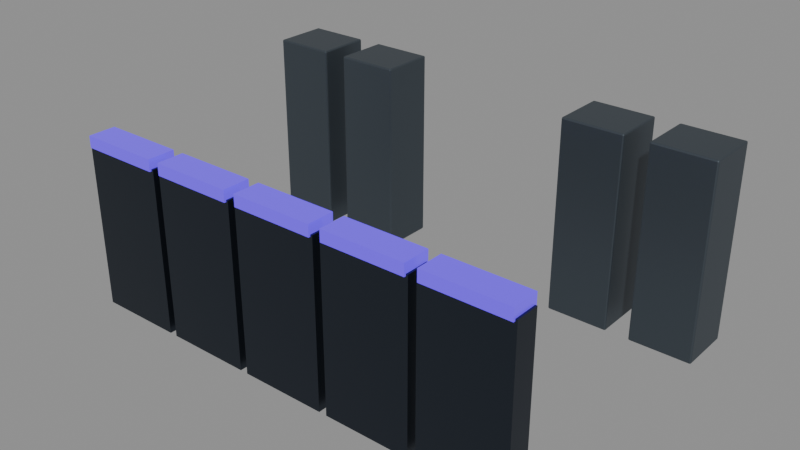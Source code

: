 # Source: 07_tide_wall.blend  (saved by Blender 4.2.67; exported with 4.5.12 LTS)
import bpy
from mathutils import Matrix  # noqa: F401  (used for matrix-valued properties, if any)

bpy.ops.wm.read_factory_settings(use_empty=True)
scene = bpy.context.scene
scene.name = 'TideWallLoop'

# ---- materials (node trees are filled in below, after node groups)
mat_tideplate = bpy.data.materials.new('TidePlate')
mat_tideplate.diffuse_color = (0.085, 0.105, 0.125, 1.0)
mat_tidesteel = bpy.data.materials.new('TideSteel')
mat_tidesteel.diffuse_color = (0.035, 0.045, 0.062, 1.0)
mat_tidedeep = bpy.data.materials.new('TideDeep')
mat_tidedeep.diffuse_color = (0.06, 0.02, 0.42, 1.0)

# ---- material node trees
mat_tideplate.use_nodes = True; mat_tideplate.node_tree.nodes.clear()
_N = mat_tideplate.node_tree.nodes; _L = mat_tideplate.node_tree.links
n0 = _N.new('ShaderNodeBsdfPrincipled'); n0.name = 'Principled BSDF'; n0.location = (10, 300)
n0.inputs[0].default_value = (0.085, 0.105, 0.125, 1.0)
n0.inputs[1].default_value = 0.72
n0.inputs[2].default_value = 0.46
n1 = _N.new('ShaderNodeOutputMaterial'); n1.name = 'Material Output'; n1.location = (300, 300)
_L.new(n0.outputs[0], n1.inputs[0])
n1.is_active_output = True
mat_tidesteel.use_nodes = True; mat_tidesteel.node_tree.nodes.clear()
_N = mat_tidesteel.node_tree.nodes; _L = mat_tidesteel.node_tree.links
n0 = _N.new('ShaderNodeBsdfPrincipled'); n0.name = 'Principled BSDF'; n0.location = (10, 300)
n0.inputs[0].default_value = (0.035, 0.045, 0.062, 1.0)
n0.inputs[1].default_value = 0.85
n0.inputs[2].default_value = 0.34
n1 = _N.new('ShaderNodeOutputMaterial'); n1.name = 'Material Output'; n1.location = (300, 300)
_L.new(n0.outputs[0], n1.inputs[0])
n1.is_active_output = True
mat_tidedeep.use_nodes = True; mat_tidedeep.node_tree.nodes.clear()
_N = mat_tidedeep.node_tree.nodes; _L = mat_tidedeep.node_tree.links
n0 = _N.new('ShaderNodeBsdfPrincipled'); n0.name = 'Principled BSDF'; n0.location = (10, 300)
n0.inputs[0].default_value = (0.06, 0.02, 0.42, 1.0)
n0.inputs[1].default_value = 0.25
n0.inputs[2].default_value = 0.22
n0.inputs[27].default_value = (0.06, 0.02, 0.42, 1.0)
n0.inputs[28].default_value = 2.2
n1 = _N.new('ShaderNodeOutputMaterial'); n1.name = 'Material Output'; n1.location = (300, 300)
_L.new(n0.outputs[0], n1.inputs[0])
n1.is_active_output = True

# ---- meshes
me_tide_pillar_0_mesh = bpy.data.meshes.new('tide_pillar_0_mesh')
me_tide_pillar_0_mesh.from_pydata([(-1.6, -1.4, -5.0), (-1.6, -1.4, 5.0), (-1.6, 1.4, -5.0), (-1.6, 1.4, 5.0), (1.6, -1.4, -5.0), (1.6, -1.4, 5.0), (1.6, 1.4, -5.0), (1.6, 1.4, 5.0)], [], [(0, 1, 3, 2), (2, 3, 7, 6), (6, 7, 5, 4), (4, 5, 1, 0), (2, 6, 4, 0), (7, 3, 1, 5)])
_uv = me_tide_pillar_0_mesh.uv_layers.new(name='UVMap')
_uv.uv.foreach_set('vector', [0.375, 0.0, 0.625, 0.0, 0.625, 0.25, 0.375, 0.25, 0.375, 0.25, 0.625, 0.25, 0.625, 0.5, 0.375, 0.5, 0.375, 0.5, 0.625, 0.5, 0.625, 0.75, 0.375, 0.75, 0.375, 0.75, 0.625, 0.75, 0.625, 1.0, 0.375, 1.0, 0.125, 0.5, 0.375, 0.5, 0.375, 0.75, 0.125, 0.75, 0.625, 0.5, 0.875, 0.5, 0.875, 0.75, 0.625, 0.75])
me_tide_pillar_0_mesh.materials.append(mat_tideplate)
me_tide_pillar_0_mesh.update()
me_tide_pillar_1_mesh = bpy.data.meshes.new('tide_pillar_1_mesh')
me_tide_pillar_1_mesh.from_pydata([(-1.6, -1.4, -5.0), (-1.6, -1.4, 5.0), (-1.6, 1.4, -5.0), (-1.6, 1.4, 5.0), (1.6, -1.4, -5.0), (1.6, -1.4, 5.0), (1.6, 1.4, -5.0), (1.6, 1.4, 5.0)], [], [(0, 1, 3, 2), (2, 3, 7, 6), (6, 7, 5, 4), (4, 5, 1, 0), (2, 6, 4, 0), (7, 3, 1, 5)])
_uv = me_tide_pillar_1_mesh.uv_layers.new(name='UVMap')
_uv.uv.foreach_set('vector', [0.375, 0.0, 0.625, 0.0, 0.625, 0.25, 0.375, 0.25, 0.375, 0.25, 0.625, 0.25, 0.625, 0.5, 0.375, 0.5, 0.375, 0.5, 0.625, 0.5, 0.625, 0.75, 0.375, 0.75, 0.375, 0.75, 0.625, 0.75, 0.625, 1.0, 0.375, 1.0, 0.125, 0.5, 0.375, 0.5, 0.375, 0.75, 0.125, 0.75, 0.625, 0.5, 0.875, 0.5, 0.875, 0.75, 0.625, 0.75])
me_tide_pillar_1_mesh.materials.append(mat_tideplate)
me_tide_pillar_1_mesh.update()
me_tide_pillar_4_mesh = bpy.data.meshes.new('tide_pillar_4_mesh')
me_tide_pillar_4_mesh.from_pydata([(-1.6, -1.4, -5.0), (-1.6, -1.4, 5.0), (-1.6, 1.4, -5.0), (-1.6, 1.4, 5.0), (1.6, -1.4, -5.0), (1.6, -1.4, 5.0), (1.6, 1.4, -5.0), (1.6, 1.4, 5.0)], [], [(0, 1, 3, 2), (2, 3, 7, 6), (6, 7, 5, 4), (4, 5, 1, 0), (2, 6, 4, 0), (7, 3, 1, 5)])
_uv = me_tide_pillar_4_mesh.uv_layers.new(name='UVMap')
_uv.uv.foreach_set('vector', [0.375, 0.0, 0.625, 0.0, 0.625, 0.25, 0.375, 0.25, 0.375, 0.25, 0.625, 0.25, 0.625, 0.5, 0.375, 0.5, 0.375, 0.5, 0.625, 0.5, 0.625, 0.75, 0.375, 0.75, 0.375, 0.75, 0.625, 0.75, 0.625, 1.0, 0.375, 1.0, 0.125, 0.5, 0.375, 0.5, 0.375, 0.75, 0.125, 0.75, 0.625, 0.5, 0.875, 0.5, 0.875, 0.75, 0.625, 0.75])
me_tide_pillar_4_mesh.materials.append(mat_tideplate)
me_tide_pillar_4_mesh.update()
me_tide_pillar_5_mesh = bpy.data.meshes.new('tide_pillar_5_mesh')
me_tide_pillar_5_mesh.from_pydata([(-1.6, -1.4, -5.0), (-1.6, -1.4, 5.0), (-1.6, 1.4, -5.0), (-1.6, 1.4, 5.0), (1.6, -1.4, -5.0), (1.6, -1.4, 5.0), (1.6, 1.4, -5.0), (1.6, 1.4, 5.0)], [], [(0, 1, 3, 2), (2, 3, 7, 6), (6, 7, 5, 4), (4, 5, 1, 0), (2, 6, 4, 0), (7, 3, 1, 5)])
_uv = me_tide_pillar_5_mesh.uv_layers.new(name='UVMap')
_uv.uv.foreach_set('vector', [0.375, 0.0, 0.625, 0.0, 0.625, 0.25, 0.375, 0.25, 0.375, 0.25, 0.625, 0.25, 0.625, 0.5, 0.375, 0.5, 0.375, 0.5, 0.625, 0.5, 0.625, 0.75, 0.375, 0.75, 0.375, 0.75, 0.625, 0.75, 0.625, 1.0, 0.375, 1.0, 0.125, 0.5, 0.375, 0.5, 0.375, 0.75, 0.125, 0.75, 0.625, 0.5, 0.875, 0.5, 0.875, 0.75, 0.625, 0.75])
me_tide_pillar_5_mesh.materials.append(mat_tideplate)
me_tide_pillar_5_mesh.update()
me_tide_panel_0_mesh = bpy.data.meshes.new('tide_panel_0_mesh')
me_tide_panel_0_mesh.from_pydata([(-2.2, -0.6, -4.2), (-2.2, -0.6, 4.2), (-2.2, 0.6, -4.2), (-2.2, 0.6, 4.2), (2.2, -0.6, -4.2), (2.2, -0.6, 4.2), (2.2, 0.6, -4.2), (2.2, 0.6, 4.2)], [], [(0, 1, 3, 2), (2, 3, 7, 6), (6, 7, 5, 4), (4, 5, 1, 0), (2, 6, 4, 0), (7, 3, 1, 5)])
_uv = me_tide_panel_0_mesh.uv_layers.new(name='UVMap')
_uv.uv.foreach_set('vector', [0.375, 0.0, 0.625, 0.0, 0.625, 0.25, 0.375, 0.25, 0.375, 0.25, 0.625, 0.25, 0.625, 0.5, 0.375, 0.5, 0.375, 0.5, 0.625, 0.5, 0.625, 0.75, 0.375, 0.75, 0.375, 0.75, 0.625, 0.75, 0.625, 1.0, 0.375, 1.0, 0.125, 0.5, 0.375, 0.5, 0.375, 0.75, 0.125, 0.75, 0.625, 0.5, 0.875, 0.5, 0.875, 0.75, 0.625, 0.75])
me_tide_panel_0_mesh.materials.append(mat_tidesteel)
me_tide_panel_0_mesh.update()
me_tide_crest_0_nocol_mesh = bpy.data.meshes.new('tide_crest_0_nocol_mesh')
me_tide_crest_0_nocol_mesh.from_pydata([(-2.1, -0.7, -0.3), (-2.1, -0.7, 0.3), (-2.1, 0.7, -0.3), (-2.1, 0.7, 0.3), (2.1, -0.7, -0.3), (2.1, -0.7, 0.3), (2.1, 0.7, -0.3), (2.1, 0.7, 0.3)], [], [(0, 1, 3, 2), (2, 3, 7, 6), (6, 7, 5, 4), (4, 5, 1, 0), (2, 6, 4, 0), (7, 3, 1, 5)])
_uv = me_tide_crest_0_nocol_mesh.uv_layers.new(name='UVMap')
_uv.uv.foreach_set('vector', [0.375, 0.0, 0.625, 0.0, 0.625, 0.25, 0.375, 0.25, 0.375, 0.25, 0.625, 0.25, 0.625, 0.5, 0.375, 0.5, 0.375, 0.5, 0.625, 0.5, 0.625, 0.75, 0.375, 0.75, 0.375, 0.75, 0.625, 0.75, 0.625, 1.0, 0.375, 1.0, 0.125, 0.5, 0.375, 0.5, 0.375, 0.75, 0.125, 0.75, 0.625, 0.5, 0.875, 0.5, 0.875, 0.75, 0.625, 0.75])
me_tide_crest_0_nocol_mesh.materials.append(mat_tidedeep)
me_tide_crest_0_nocol_mesh.update()
me_tide_panel_1_mesh = bpy.data.meshes.new('tide_panel_1_mesh')
me_tide_panel_1_mesh.from_pydata([(-2.2, -0.6, -4.2), (-2.2, -0.6, 4.2), (-2.2, 0.6, -4.2), (-2.2, 0.6, 4.2), (2.2, -0.6, -4.2), (2.2, -0.6, 4.2), (2.2, 0.6, -4.2), (2.2, 0.6, 4.2)], [], [(0, 1, 3, 2), (2, 3, 7, 6), (6, 7, 5, 4), (4, 5, 1, 0), (2, 6, 4, 0), (7, 3, 1, 5)])
_uv = me_tide_panel_1_mesh.uv_layers.new(name='UVMap')
_uv.uv.foreach_set('vector', [0.375, 0.0, 0.625, 0.0, 0.625, 0.25, 0.375, 0.25, 0.375, 0.25, 0.625, 0.25, 0.625, 0.5, 0.375, 0.5, 0.375, 0.5, 0.625, 0.5, 0.625, 0.75, 0.375, 0.75, 0.375, 0.75, 0.625, 0.75, 0.625, 1.0, 0.375, 1.0, 0.125, 0.5, 0.375, 0.5, 0.375, 0.75, 0.125, 0.75, 0.625, 0.5, 0.875, 0.5, 0.875, 0.75, 0.625, 0.75])
me_tide_panel_1_mesh.materials.append(mat_tidesteel)
me_tide_panel_1_mesh.update()
me_tide_crest_1_nocol_mesh = bpy.data.meshes.new('tide_crest_1_nocol_mesh')
me_tide_crest_1_nocol_mesh.from_pydata([(-2.1, -0.7, -0.3), (-2.1, -0.7, 0.3), (-2.1, 0.7, -0.3), (-2.1, 0.7, 0.3), (2.1, -0.7, -0.3), (2.1, -0.7, 0.3), (2.1, 0.7, -0.3), (2.1, 0.7, 0.3)], [], [(0, 1, 3, 2), (2, 3, 7, 6), (6, 7, 5, 4), (4, 5, 1, 0), (2, 6, 4, 0), (7, 3, 1, 5)])
_uv = me_tide_crest_1_nocol_mesh.uv_layers.new(name='UVMap')
_uv.uv.foreach_set('vector', [0.375, 0.0, 0.625, 0.0, 0.625, 0.25, 0.375, 0.25, 0.375, 0.25, 0.625, 0.25, 0.625, 0.5, 0.375, 0.5, 0.375, 0.5, 0.625, 0.5, 0.625, 0.75, 0.375, 0.75, 0.375, 0.75, 0.625, 0.75, 0.625, 1.0, 0.375, 1.0, 0.125, 0.5, 0.375, 0.5, 0.375, 0.75, 0.125, 0.75, 0.625, 0.5, 0.875, 0.5, 0.875, 0.75, 0.625, 0.75])
me_tide_crest_1_nocol_mesh.materials.append(mat_tidedeep)
me_tide_crest_1_nocol_mesh.update()
me_tide_panel_2_mesh = bpy.data.meshes.new('tide_panel_2_mesh')
me_tide_panel_2_mesh.from_pydata([(-2.2, -0.6, -4.2), (-2.2, -0.6, 4.2), (-2.2, 0.6, -4.2), (-2.2, 0.6, 4.2), (2.2, -0.6, -4.2), (2.2, -0.6, 4.2), (2.2, 0.6, -4.2), (2.2, 0.6, 4.2)], [], [(0, 1, 3, 2), (2, 3, 7, 6), (6, 7, 5, 4), (4, 5, 1, 0), (2, 6, 4, 0), (7, 3, 1, 5)])
_uv = me_tide_panel_2_mesh.uv_layers.new(name='UVMap')
_uv.uv.foreach_set('vector', [0.375, 0.0, 0.625, 0.0, 0.625, 0.25, 0.375, 0.25, 0.375, 0.25, 0.625, 0.25, 0.625, 0.5, 0.375, 0.5, 0.375, 0.5, 0.625, 0.5, 0.625, 0.75, 0.375, 0.75, 0.375, 0.75, 0.625, 0.75, 0.625, 1.0, 0.375, 1.0, 0.125, 0.5, 0.375, 0.5, 0.375, 0.75, 0.125, 0.75, 0.625, 0.5, 0.875, 0.5, 0.875, 0.75, 0.625, 0.75])
me_tide_panel_2_mesh.materials.append(mat_tidesteel)
me_tide_panel_2_mesh.update()
me_tide_crest_2_nocol_mesh = bpy.data.meshes.new('tide_crest_2_nocol_mesh')
me_tide_crest_2_nocol_mesh.from_pydata([(-2.1, -0.7, -0.3), (-2.1, -0.7, 0.3), (-2.1, 0.7, -0.3), (-2.1, 0.7, 0.3), (2.1, -0.7, -0.3), (2.1, -0.7, 0.3), (2.1, 0.7, -0.3), (2.1, 0.7, 0.3)], [], [(0, 1, 3, 2), (2, 3, 7, 6), (6, 7, 5, 4), (4, 5, 1, 0), (2, 6, 4, 0), (7, 3, 1, 5)])
_uv = me_tide_crest_2_nocol_mesh.uv_layers.new(name='UVMap')
_uv.uv.foreach_set('vector', [0.375, 0.0, 0.625, 0.0, 0.625, 0.25, 0.375, 0.25, 0.375, 0.25, 0.625, 0.25, 0.625, 0.5, 0.375, 0.5, 0.375, 0.5, 0.625, 0.5, 0.625, 0.75, 0.375, 0.75, 0.375, 0.75, 0.625, 0.75, 0.625, 1.0, 0.375, 1.0, 0.125, 0.5, 0.375, 0.5, 0.375, 0.75, 0.125, 0.75, 0.625, 0.5, 0.875, 0.5, 0.875, 0.75, 0.625, 0.75])
me_tide_crest_2_nocol_mesh.materials.append(mat_tidedeep)
me_tide_crest_2_nocol_mesh.update()
me_tide_panel_3_mesh = bpy.data.meshes.new('tide_panel_3_mesh')
me_tide_panel_3_mesh.from_pydata([(-2.2, -0.6, -4.2), (-2.2, -0.6, 4.2), (-2.2, 0.6, -4.2), (-2.2, 0.6, 4.2), (2.2, -0.6, -4.2), (2.2, -0.6, 4.2), (2.2, 0.6, -4.2), (2.2, 0.6, 4.2)], [], [(0, 1, 3, 2), (2, 3, 7, 6), (6, 7, 5, 4), (4, 5, 1, 0), (2, 6, 4, 0), (7, 3, 1, 5)])
_uv = me_tide_panel_3_mesh.uv_layers.new(name='UVMap')
_uv.uv.foreach_set('vector', [0.375, 0.0, 0.625, 0.0, 0.625, 0.25, 0.375, 0.25, 0.375, 0.25, 0.625, 0.25, 0.625, 0.5, 0.375, 0.5, 0.375, 0.5, 0.625, 0.5, 0.625, 0.75, 0.375, 0.75, 0.375, 0.75, 0.625, 0.75, 0.625, 1.0, 0.375, 1.0, 0.125, 0.5, 0.375, 0.5, 0.375, 0.75, 0.125, 0.75, 0.625, 0.5, 0.875, 0.5, 0.875, 0.75, 0.625, 0.75])
me_tide_panel_3_mesh.materials.append(mat_tidesteel)
me_tide_panel_3_mesh.update()
me_tide_crest_3_nocol_mesh = bpy.data.meshes.new('tide_crest_3_nocol_mesh')
me_tide_crest_3_nocol_mesh.from_pydata([(-2.1, -0.7, -0.3), (-2.1, -0.7, 0.3), (-2.1, 0.7, -0.3), (-2.1, 0.7, 0.3), (2.1, -0.7, -0.3), (2.1, -0.7, 0.3), (2.1, 0.7, -0.3), (2.1, 0.7, 0.3)], [], [(0, 1, 3, 2), (2, 3, 7, 6), (6, 7, 5, 4), (4, 5, 1, 0), (2, 6, 4, 0), (7, 3, 1, 5)])
_uv = me_tide_crest_3_nocol_mesh.uv_layers.new(name='UVMap')
_uv.uv.foreach_set('vector', [0.375, 0.0, 0.625, 0.0, 0.625, 0.25, 0.375, 0.25, 0.375, 0.25, 0.625, 0.25, 0.625, 0.5, 0.375, 0.5, 0.375, 0.5, 0.625, 0.5, 0.625, 0.75, 0.375, 0.75, 0.375, 0.75, 0.625, 0.75, 0.625, 1.0, 0.375, 1.0, 0.125, 0.5, 0.375, 0.5, 0.375, 0.75, 0.125, 0.75, 0.625, 0.5, 0.875, 0.5, 0.875, 0.75, 0.625, 0.75])
me_tide_crest_3_nocol_mesh.materials.append(mat_tidedeep)
me_tide_crest_3_nocol_mesh.update()
me_tide_panel_4_mesh = bpy.data.meshes.new('tide_panel_4_mesh')
me_tide_panel_4_mesh.from_pydata([(-2.2, -0.6, -4.2), (-2.2, -0.6, 4.2), (-2.2, 0.6, -4.2), (-2.2, 0.6, 4.2), (2.2, -0.6, -4.2), (2.2, -0.6, 4.2), (2.2, 0.6, -4.2), (2.2, 0.6, 4.2)], [], [(0, 1, 3, 2), (2, 3, 7, 6), (6, 7, 5, 4), (4, 5, 1, 0), (2, 6, 4, 0), (7, 3, 1, 5)])
_uv = me_tide_panel_4_mesh.uv_layers.new(name='UVMap')
_uv.uv.foreach_set('vector', [0.375, 0.0, 0.625, 0.0, 0.625, 0.25, 0.375, 0.25, 0.375, 0.25, 0.625, 0.25, 0.625, 0.5, 0.375, 0.5, 0.375, 0.5, 0.625, 0.5, 0.625, 0.75, 0.375, 0.75, 0.375, 0.75, 0.625, 0.75, 0.625, 1.0, 0.375, 1.0, 0.125, 0.5, 0.375, 0.5, 0.375, 0.75, 0.125, 0.75, 0.625, 0.5, 0.875, 0.5, 0.875, 0.75, 0.625, 0.75])
me_tide_panel_4_mesh.materials.append(mat_tidesteel)
me_tide_panel_4_mesh.update()
me_tide_crest_4_nocol_mesh = bpy.data.meshes.new('tide_crest_4_nocol_mesh')
me_tide_crest_4_nocol_mesh.from_pydata([(-2.1, -0.7, -0.3), (-2.1, -0.7, 0.3), (-2.1, 0.7, -0.3), (-2.1, 0.7, 0.3), (2.1, -0.7, -0.3), (2.1, -0.7, 0.3), (2.1, 0.7, -0.3), (2.1, 0.7, 0.3)], [], [(0, 1, 3, 2), (2, 3, 7, 6), (6, 7, 5, 4), (4, 5, 1, 0), (2, 6, 4, 0), (7, 3, 1, 5)])
_uv = me_tide_crest_4_nocol_mesh.uv_layers.new(name='UVMap')
_uv.uv.foreach_set('vector', [0.375, 0.0, 0.625, 0.0, 0.625, 0.25, 0.375, 0.25, 0.375, 0.25, 0.625, 0.25, 0.625, 0.5, 0.375, 0.5, 0.375, 0.5, 0.625, 0.5, 0.625, 0.75, 0.375, 0.75, 0.375, 0.75, 0.625, 0.75, 0.625, 1.0, 0.375, 1.0, 0.125, 0.5, 0.375, 0.5, 0.375, 0.75, 0.125, 0.75, 0.625, 0.5, 0.875, 0.5, 0.875, 0.75, 0.625, 0.75])
me_tide_crest_4_nocol_mesh.materials.append(mat_tidedeep)
me_tide_crest_4_nocol_mesh.update()

# ---- objects
ob_tide_pillar_0 = bpy.data.objects.new('tide_pillar_0', me_tide_pillar_0_mesh)
ob_tide_pillar_1 = bpy.data.objects.new('tide_pillar_1', me_tide_pillar_1_mesh)
ob_tide_pillar_4 = bpy.data.objects.new('tide_pillar_4', me_tide_pillar_4_mesh)
ob_tide_pillar_5 = bpy.data.objects.new('tide_pillar_5', me_tide_pillar_5_mesh)
ob_tidesweep = bpy.data.objects.new('TideSweep', None)
ob_tide_panel_0 = bpy.data.objects.new('tide_panel_0', me_tide_panel_0_mesh)
ob_tide_crest_0_nocol = bpy.data.objects.new('tide_crest_0_nocol', me_tide_crest_0_nocol_mesh)
ob_tide_panel_1 = bpy.data.objects.new('tide_panel_1', me_tide_panel_1_mesh)
ob_tide_crest_1_nocol = bpy.data.objects.new('tide_crest_1_nocol', me_tide_crest_1_nocol_mesh)
ob_tide_panel_2 = bpy.data.objects.new('tide_panel_2', me_tide_panel_2_mesh)
ob_tide_crest_2_nocol = bpy.data.objects.new('tide_crest_2_nocol', me_tide_crest_2_nocol_mesh)
ob_tide_panel_3 = bpy.data.objects.new('tide_panel_3', me_tide_panel_3_mesh)
ob_tide_crest_3_nocol = bpy.data.objects.new('tide_crest_3_nocol', me_tide_crest_3_nocol_mesh)
ob_tide_panel_4 = bpy.data.objects.new('tide_panel_4', me_tide_panel_4_mesh)
ob_tide_crest_4_nocol = bpy.data.objects.new('tide_crest_4_nocol', me_tide_crest_4_nocol_mesh)

# ---- transforms, parenting, visibility, modifiers, constraints
ob_tide_pillar_0.location = (-11.0, 0.0, 5.0)
_m = ob_tide_pillar_0.modifiers.new('Bevel', 'BEVEL')
_m.width = 0.08
_m.width_pct = 0.08
_m.segments = 2
ob_tide_pillar_1.location = (-6.6, 0.0, 5.0)
_m = ob_tide_pillar_1.modifiers.new('Bevel', 'BEVEL')
_m.width = 0.08
_m.width_pct = 0.08
_m.segments = 2
ob_tide_pillar_4.location = (6.6, 0.0, 5.0)
_m = ob_tide_pillar_4.modifiers.new('Bevel', 'BEVEL')
_m.width = 0.08
_m.width_pct = 0.08
_m.segments = 2
ob_tide_pillar_5.location = (11.0, 0.0, 5.0)
_m = ob_tide_pillar_5.modifiers.new('Bevel', 'BEVEL')
_m.width = 0.08
_m.width_pct = 0.08
_m.segments = 2
ob_tidesweep.location = (0.0, -14.0, 0.0)
ob_tide_panel_0.parent = ob_tidesweep
ob_tide_panel_0.location = (-9.6, 0.0, 4.2)
ob_tide_crest_0_nocol.parent = ob_tidesweep
ob_tide_crest_0_nocol.location = (-9.6, 0.0, 8.6)
ob_tide_panel_1.parent = ob_tidesweep
ob_tide_panel_1.location = (-4.8, 0.0, 4.2)
ob_tide_crest_1_nocol.parent = ob_tidesweep
ob_tide_crest_1_nocol.location = (-4.8, 0.0, 8.6)
ob_tide_panel_2.parent = ob_tidesweep
ob_tide_panel_2.location = (0.0, 0.0, 4.2)
ob_tide_crest_2_nocol.parent = ob_tidesweep
ob_tide_crest_2_nocol.location = (0.0, 0.0, 8.6)
ob_tide_panel_3.parent = ob_tidesweep
ob_tide_panel_3.location = (4.8, 0.0, 4.2)
ob_tide_crest_3_nocol.parent = ob_tidesweep
ob_tide_crest_3_nocol.location = (4.8, 0.0, 8.6)
ob_tide_panel_4.parent = ob_tidesweep
ob_tide_panel_4.location = (9.6, 0.0, 4.2)
ob_tide_crest_4_nocol.parent = ob_tidesweep
ob_tide_crest_4_nocol.location = (9.6, 0.0, 8.6)

# ---- collection membership
scene.collection.objects.link(ob_tide_pillar_0)
scene.collection.objects.link(ob_tide_pillar_1)
scene.collection.objects.link(ob_tide_pillar_4)
scene.collection.objects.link(ob_tide_pillar_5)
scene.collection.objects.link(ob_tidesweep)
scene.collection.objects.link(ob_tide_panel_0)
scene.collection.objects.link(ob_tide_crest_0_nocol)
scene.collection.objects.link(ob_tide_panel_1)
scene.collection.objects.link(ob_tide_crest_1_nocol)
scene.collection.objects.link(ob_tide_panel_2)
scene.collection.objects.link(ob_tide_crest_2_nocol)
scene.collection.objects.link(ob_tide_panel_3)
scene.collection.objects.link(ob_tide_crest_3_nocol)
scene.collection.objects.link(ob_tide_panel_4)
scene.collection.objects.link(ob_tide_crest_4_nocol)

# ---- scene / render settings (as saved in the file)
scene.frame_start = 1; scene.frame_end = 481; scene.frame_set(1)
scene.render.engine = 'BLENDER_EEVEE_NEXT'
scene.render.fps = 30
bpy.context.view_layer.update()

# ---- added for rendering (the .blend has no active camera and no usable light): camera, sun + grey world if the file has none
cam_auto = bpy.data.cameras.new('AutoCamera')
cam_auto.lens = 50.0
cam_auto.sensor_width = 36.0
cam_auto.clip_end = 1000.0
ob_auto_camera = bpy.data.objects.new('AutoCamera', cam_auto)
scene.collection.objects.link(ob_auto_camera)
ob_auto_camera.location = (29.1739, -41.6587, 28.3391)
ob_auto_camera.rotation_euler = (1.09748, -7.21219e-08, 0.694738)
scene.camera = ob_auto_camera
light_auto_sun = bpy.data.lights.new('AutoSun', 'SUN')
light_auto_sun.energy = 3.0
light_auto_sun.angle = 0.0523599
ob_auto_sun = bpy.data.objects.new('AutoSun', light_auto_sun)
scene.collection.objects.link(ob_auto_sun)
ob_auto_sun.rotation_euler = (0.872665, 0.174533, 0.523599)
if scene.world is None:
    world_auto = bpy.data.worlds.new('AutoWorld')
    world_auto.color = (0.3, 0.3, 0.3)
    scene.world = world_auto
bpy.context.view_layer.update()
